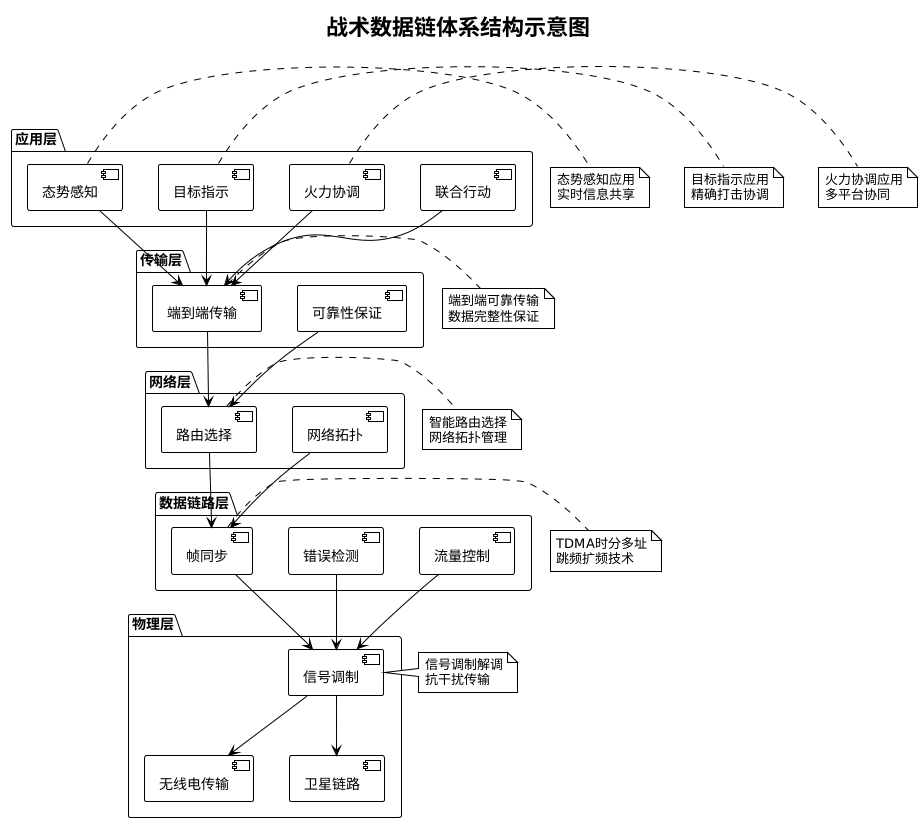

The diagram above was rendered by PlantUML. Its source (embedded in the PNG):
@startuml
!theme plain
skinparam backgroundColor white
skinparam component {
    BackgroundColor white
    BorderColor black
    FontColor black
}
skinparam package {
    BackgroundColor white
    BorderColor black
    FontColor black
}
skinparam note {
    BackgroundColor white
    BorderColor black
    FontColor black
}

title 战术数据链体系结构示意图

package "应用层" {
    component "态势感知" as awareness
    component "目标指示" as targeting
    component "火力协调" as coordination
    component "联合行动" as joint_ops
}

package "传输层" {
    component "端到端传输" as transport
    component "可靠性保证" as reliability
}

package "网络层" {
    component "路由选择" as routing
    component "网络拓扑" as topology
}

package "数据链路层" {
    component "帧同步" as sync
    component "错误检测" as error_check
    component "流量控制" as flow_control
}

package "物理层" {
    component "信号调制" as modulation
    component "无线电传输" as radio
    component "卫星链路" as satellite
}

' 连接关系
awareness --> transport
targeting --> transport
coordination --> transport
joint_ops --> transport

transport --> routing
reliability --> routing

routing --> sync
topology --> sync

sync --> modulation
error_check --> modulation
flow_control --> modulation

modulation --> radio
modulation --> satellite

note right of awareness
态势感知应用
实时信息共享
end note

note right of targeting
目标指示应用
精确打击协调
end note

note right of coordination
火力协调应用
多平台协同
end note

note right of transport
端到端可靠传输
数据完整性保证
end note

note right of routing
智能路由选择
网络拓扑管理
end note

note right of sync
TDMA时分多址
跳频扩频技术
end note

note right of modulation
信号调制解调
抗干扰传输
end note
@enduml